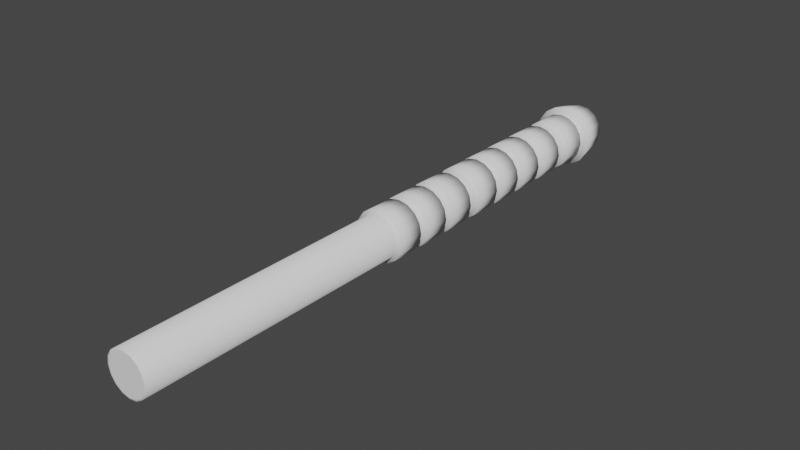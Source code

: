 # Source: WaterHoes.blend  (saved by Blender 2.92.15; exported with 4.5.12 LTS)
import bpy
from mathutils import Matrix  # noqa: F401  (used for matrix-valued properties, if any)

bpy.ops.wm.read_factory_settings(use_empty=True)
scene = bpy.context.scene
scene.name = 'Scene'

# ---- collections
col_collection = bpy.data.collections.new('Collection'); scene.collection.children.link(col_collection)

# ---- world
world_world = bpy.data.worlds.new('World'); scene.world = world_world
world_world.use_nodes = True; world_world.node_tree.nodes.clear()
_N = world_world.node_tree.nodes; _L = world_world.node_tree.links
n0 = _N.new('ShaderNodeOutputWorld'); n0.name = 'World Output'; n0.location = (300, 300)
n1 = _N.new('ShaderNodeBackground'); n1.name = 'Background'; n1.location = (10, 300)
n1.inputs[0].default_value = (0.05088, 0.05088, 0.05088, 1.0)
_L.new(n1.outputs[0], n0.inputs[0])
n0.is_active_output = True
world_world.color = (0.05088, 0.05088, 0.05088)
world_world.use_sun_shadow = False
world_world.sun_shadow_jitter_overblur = 0.0

# ---- meshes
me_circle = bpy.data.meshes.new('Circle')
me_circle.from_pydata([(0.0, 1.0, -26.82), (-0.3827, 0.9239, -26.82), (-0.7071, 0.7071, -26.82), (-0.9239, 0.3827, -26.82), (-1.0, -1.216e-06, -26.82), (-0.9239, -0.3827, -26.82), (-0.7071, -0.7071, -26.82), (-0.3827, -0.9239, -26.82), (-1.51e-07, -1.0, -26.82), (0.3827, -0.9239, -26.82), (0.7071, -0.7071, -26.82), (0.9239, -0.3827, -26.82), (1.0, -1.16e-06, -26.82), (0.9239, 0.3827, -26.82), (0.7071, 0.7071, -26.82), (0.3827, 0.9239, -26.82), (1.746e-08, 1.469, -26.82), (-0.5621, 1.357, -26.82), (-1.039, 1.039, -26.82), (-1.357, 0.5621, -26.82), (-1.469, -1.242e-06, -26.82), (-1.357, -0.5621, -26.82), (-1.039, -1.039, -26.82), (-0.5621, -1.357, -26.82), (-2.043e-07, -1.469, -26.82), (0.5621, -1.357, -26.82), (1.039, -1.039, -26.82), (1.357, -0.5621, -26.82), (1.469, -1.16e-06, -26.82), (1.357, 0.5621, -26.82), (1.039, 1.039, -26.82), (0.5621, 1.357, -26.82), (-9.779e-10, 1.174, -28.36), (-0.4494, 1.085, -28.36), (-0.8303, 0.8303, -28.36), (-1.085, 0.4494, -28.36), (-1.174, -1.31e-06, -28.36), (-1.085, -0.4494, -28.36), (-0.8303, -0.8303, -28.36), (-0.4494, -1.085, -28.36), (-1.783e-07, -1.174, -28.36), (0.4494, -1.085, -28.36), (0.8303, -0.8303, -28.36), (1.085, -0.4494, -28.36), (1.174, -1.245e-06, -28.36), (1.085, 0.4494, -28.36), (0.8303, 0.8303, -28.36), (0.4494, 1.085, -28.36), (0.3827, 0.9239, -0.01812), (0.7071, 0.7071, -0.01812), (0.9239, 0.3827, -0.01812), (1.0, 1.113e-08, -0.01812), (0.9239, -0.3827, -0.01812), (0.7071, -0.7071, -0.01812), (0.3827, -0.9239, -0.01812), (-1.51e-07, -1.0, -0.01812), (-0.3827, -0.9239, -0.01812), (-0.7071, -0.7071, -0.01812), (-0.9239, -0.3827, -0.01812), (-1.0, -4.45e-08, -0.01812), (-0.9239, 0.3827, -0.01812), (-0.7071, 0.7071, -0.01812), (-0.3827, 0.9239, -0.01812), (0.0, 1.0, -0.01812), (-2.273e-08, 0.8268, -28.36), (-0.3164, 0.7639, -28.36), (-0.5847, 0.5847, -28.36), (-0.7639, 0.3164, -28.36), (-0.8268, -1.307e-06, -28.36), (-0.7639, -0.3164, -28.36), (-0.5847, -0.5847, -28.36), (-0.3164, -0.7639, -28.36), (-1.476e-07, -0.8268, -28.36), (0.3164, -0.7639, -28.36), (0.5847, -0.5847, -28.36), (0.7639, -0.3164, -28.36), (0.8268, -1.261e-06, -28.36), (0.7639, 0.3164, -28.36), (0.5847, 0.5847, -28.36), (0.3164, 0.7639, -28.36), (-2.273e-08, 0.8268, -26.26), (-0.3164, 0.7639, -26.26), (-0.5847, 0.5847, -26.26), (-0.7639, 0.3164, -26.26), (-0.8268, -1.215e-06, -26.26), (-0.7639, -0.3164, -26.26), (-0.5847, -0.5847, -26.26), (-0.3164, -0.7639, -26.26), (-1.476e-07, -0.8268, -26.26), (0.3164, -0.7639, -26.26), (0.5847, -0.5847, -26.26), (0.7639, -0.3164, -26.26), (0.8268, -1.169e-06, -26.26), (0.7639, 0.3164, -26.26), (0.5847, 0.5847, -26.26), (0.3164, 0.7639, -26.26), (0.3501, 0.8452, -0.01812), (0.6469, 0.6469, -0.01812), (0.8452, 0.3501, -0.01812), (0.9148, 1.075e-08, -0.01812), (0.8452, -0.3501, -0.01812), (0.6469, -0.6469, -0.01812), (0.3501, -0.8452, -0.01812), (-1.419e-07, -0.9148, -0.01812), (-0.3501, -0.8452, -0.01812), (-0.6469, -0.6469, -0.01812), (-0.8452, -0.3501, -0.01812), (-0.9148, -4.015e-08, -0.01812), (-0.8452, 0.3501, -0.01812), (-0.6469, 0.6469, -0.01812), (-0.3501, 0.8452, -0.01812), (-3.808e-09, 0.9148, -0.01812)], [], [(0, 15, 31, 16), (9, 8, 24, 25), (2, 1, 17, 18), (10, 9, 25, 26), (3, 2, 18, 19), (11, 10, 26, 27), (4, 3, 19, 20), (12, 11, 27, 28), (5, 4, 20, 21), (13, 12, 28, 29), (6, 5, 21, 22), (14, 13, 29, 30), (7, 6, 22, 23), (15, 14, 30, 31), (8, 7, 23, 24), (1, 0, 16, 17), (30, 29, 45, 46), (23, 22, 38, 39), (31, 30, 46, 47), (24, 23, 39, 40), (17, 16, 32, 33), (16, 31, 47, 32), (25, 24, 40, 41), (18, 17, 33, 34), (26, 25, 41, 42), (19, 18, 34, 35), (27, 26, 42, 43), (20, 19, 35, 36), (28, 27, 43, 44), (21, 20, 36, 37), (29, 28, 44, 45), (22, 21, 37, 38), (45, 44, 76, 77), (9, 10, 53, 54), (10, 11, 52, 53), (11, 12, 51, 52), (4, 5, 58, 59), (8, 9, 54, 55), (1, 2, 61, 62), (12, 13, 50, 51), (5, 6, 57, 58), (13, 14, 49, 50), (6, 7, 56, 57), (14, 15, 48, 49), (7, 8, 55, 56), (0, 1, 62, 63), (15, 0, 63, 48), (2, 3, 60, 61), (3, 4, 59, 60), (50, 49, 97, 98), (65, 64, 80, 81), (38, 37, 69, 70), (46, 45, 77, 78), (39, 38, 70, 71), (47, 46, 78, 79), (40, 39, 71, 72), (33, 32, 64, 65), (32, 47, 79, 64), (41, 40, 72, 73), (34, 33, 65, 66), (42, 41, 73, 74), (35, 34, 66, 67), (43, 42, 74, 75), (36, 35, 67, 68), (44, 43, 75, 76), (37, 36, 68, 69), (81, 80, 95, 94, 93, 92, 91, 90, 89, 88, 87, 86, 85, 84, 83, 82), (64, 79, 95, 80), (73, 72, 88, 89), (66, 65, 81, 82), (74, 73, 89, 90), (67, 66, 82, 83), (75, 74, 90, 91), (68, 67, 83, 84), (76, 75, 91, 92), (69, 68, 84, 85), (77, 76, 92, 93), (70, 69, 85, 86), (78, 77, 93, 94), (71, 70, 86, 87), (79, 78, 94, 95), (72, 71, 87, 88), (111, 110, 109, 108, 107, 106, 105, 104, 103, 102, 101, 100, 99, 98, 97, 96), (57, 56, 104, 105), (49, 48, 96, 97), (60, 59, 107, 108), (51, 50, 98, 99), (58, 57, 105, 106), (52, 51, 99, 100), (59, 58, 106, 107), (53, 52, 100, 101), (61, 60, 108, 109), (54, 53, 101, 102), (62, 61, 109, 110), (55, 54, 102, 103), (48, 63, 111, 96), (63, 62, 110, 111), (56, 55, 103, 104)])
me_circle.polygons.foreach_set('use_smooth', [True] * 98)
_uv = me_circle.uv_layers.new(name='UVMap')
_uv.uv.foreach_set('vector', [0.2403, 0.08488, 0.2538, 0.09045, 0.2504, 0.1076, 0.2306, 0.09944, 0.2921, 0.03306, 0.2818, 0.02275, 0.2916, 0.008193, 0.3067, 0.02333, 0.2244, 0.0611, 0.23, 0.07457, 0.2155, 0.0843, 0.2073, 0.06452, 0.2977, 0.04653, 0.2921, 0.03306, 0.3067, 0.02333, 0.3149, 0.04311, 0.2244, 0.04653, 0.2244, 0.0611, 0.2073, 0.06452, 0.2073, 0.04311, 0.2977, 0.0611, 0.2977, 0.04653, 0.3149, 0.04311, 0.3149, 0.06452, 0.23, 0.03306, 0.2244, 0.04653, 0.2073, 0.04311, 0.2155, 0.02333, 0.2921, 0.07457, 0.2977, 0.0611, 0.3149, 0.06452, 0.3067, 0.0843, 0.2403, 0.02275, 0.23, 0.03306, 0.2155, 0.02333, 0.2306, 0.008193, 0.2818, 0.08488, 0.2921, 0.07457, 0.3067, 0.0843, 0.2916, 0.09944, 0.2538, 0.01718, 0.2403, 0.02275, 0.2306, 0.008193, 0.2504, 0.0, 0.2684, 0.09045, 0.2818, 0.08488, 0.2916, 0.09944, 0.2718, 0.1076, 0.2684, 0.01718, 0.2538, 0.01718, 0.2504, 0.0, 0.2718, 0.0, 0.2538, 0.09045, 0.2684, 0.09045, 0.2718, 0.1076, 0.2504, 0.1076, 0.2818, 0.02275, 0.2684, 0.01718, 0.2718, 0.0, 0.2916, 0.008193, 0.23, 0.07457, 0.2403, 0.08488, 0.2306, 0.09944, 0.2155, 0.0843, 0.3838, 0.267, 0.3844, 0.2867, 0.3262, 0.2889, 0.3257, 0.2731, 0.2944, 0.1837, 0.2936, 0.1686, 0.3518, 0.1632, 0.3524, 0.1753, 0.2661, 0.2698, 0.2652, 0.2849, 0.2073, 0.2758, 0.208, 0.2637, 0.2669, 0.2867, 0.2677, 0.267, 0.3257, 0.2738, 0.3251, 0.2896, 0.2667, 0.2286, 0.2667, 0.25, 0.2085, 0.2479, 0.2085, 0.2307, 0.2667, 0.25, 0.2661, 0.2698, 0.208, 0.2637, 0.2085, 0.2479, 0.2667, 0.3081, 0.2669, 0.2867, 0.3251, 0.2896, 0.3249, 0.3067, 0.2661, 0.2088, 0.2667, 0.2286, 0.2085, 0.2307, 0.208, 0.2149, 0.2669, 0.3279, 0.2667, 0.3081, 0.3249, 0.3067, 0.3251, 0.3226, 0.2652, 0.1937, 0.2661, 0.2088, 0.208, 0.2149, 0.2073, 0.2028, 0.2677, 0.3431, 0.2669, 0.3279, 0.3251, 0.3226, 0.3257, 0.3347, 0.2936, 0.1274, 0.2944, 0.1076, 0.3524, 0.1145, 0.3518, 0.1303, 0.3844, 0.3081, 0.3838, 0.3279, 0.3257, 0.3218, 0.3262, 0.306, 0.2933, 0.1488, 0.2936, 0.1274, 0.3518, 0.1303, 0.3515, 0.1474, 0.3844, 0.2867, 0.3844, 0.3081, 0.3262, 0.306, 0.3262, 0.2889, 0.2936, 0.1686, 0.2933, 0.1488, 0.3515, 0.1474, 0.3518, 0.1632, 0.2417, 0.1076, 0.2588, 0.1076, 0.2563, 0.1204, 0.2443, 0.1204, 0.0859, 0.999, 0.07243, 0.9993, 0.07243, 0.0003614, 0.0859, 0.0, 0.07243, 0.9993, 0.06212, 1.0, 0.06212, 0.001031, 0.07243, 0.0003614, 0.2073, 0.9993, 0.1938, 0.999, 0.1938, 0.0, 0.2073, 0.0003614, 0.1523, 0.999, 0.1377, 0.999, 0.1377, 0.0, 0.1523, 0.0, 0.1005, 0.999, 0.0859, 0.999, 0.0859, 0.0, 0.1005, 0.0, 0.03835, 0.001031, 0.05182, 0.0006685, 0.05182, 0.9996, 0.03835, 1.0, 0.1938, 0.999, 0.1792, 0.999, 0.1792, 0.0, 0.1938, 0.0, 0.1377, 0.999, 0.1242, 0.9993, 0.1242, 0.0003614, 0.1377, 0.0, 0.1792, 0.999, 0.1658, 0.9993, 0.1658, 0.0003614, 0.1792, 0.0, 0.1242, 0.9993, 0.1139, 1.0, 0.1139, 0.001031, 0.1242, 0.0003614, 1.192e-07, 0.0, 0.01031, 0.0006685, 0.01031, 0.9996, 0.0, 0.999, 0.1139, 0.9993, 0.1005, 0.999, 0.1005, 0.0, 0.1139, 0.0003614, 0.02377, 0.001031, 0.03835, 0.001031, 0.03835, 1.0, 0.02377, 1.0, 0.01031, 0.0006685, 0.02377, 0.001031, 0.02377, 1.0, 0.01031, 0.9996, 0.05182, 0.0006685, 0.06212, 0.0, 0.06212, 0.999, 0.05182, 0.9996, 0.1658, 0.9993, 0.1523, 0.999, 0.1523, 0.0, 0.1658, 0.0003614, 0.2826, 0.1993, 0.296, 0.1937, 0.2966, 0.1968, 0.2843, 0.2019, 0.3635, 0.1076, 0.3756, 0.1076, 0.3756, 0.186, 0.3635, 0.186, 0.2747, 0.1871, 0.2588, 0.1937, 0.2563, 0.1809, 0.2674, 0.1763, 0.2259, 0.1142, 0.2417, 0.1076, 0.2443, 0.1204, 0.2331, 0.125, 0.2868, 0.175, 0.2747, 0.1871, 0.2674, 0.1763, 0.276, 0.1678, 0.2138, 0.1263, 0.2259, 0.1142, 0.2331, 0.125, 0.2246, 0.1335, 0.2933, 0.1592, 0.2868, 0.175, 0.276, 0.1678, 0.2806, 0.1567, 0.2073, 0.1592, 0.2073, 0.1421, 0.22, 0.1446, 0.22, 0.1567, 0.2073, 0.1421, 0.2138, 0.1263, 0.2246, 0.1335, 0.22, 0.1446, 0.2933, 0.1421, 0.2933, 0.1592, 0.2806, 0.1567, 0.2806, 0.1446, 0.2138, 0.175, 0.2073, 0.1592, 0.22, 0.1567, 0.2246, 0.1678, 0.2868, 0.1263, 0.2933, 0.1421, 0.2806, 0.1446, 0.276, 0.1335, 0.2259, 0.1871, 0.2138, 0.175, 0.2246, 0.1678, 0.2331, 0.1763, 0.2747, 0.1142, 0.2868, 0.1263, 0.276, 0.1335, 0.2674, 0.125, 0.2417, 0.1937, 0.2259, 0.1871, 0.2331, 0.1763, 0.2443, 0.1809, 0.2588, 0.1076, 0.2747, 0.1142, 0.2674, 0.125, 0.2563, 0.1204, 0.2588, 0.1937, 0.2417, 0.1937, 0.2443, 0.1809, 0.2563, 0.1809, 0.3149, 0.03632, 0.3149, 0.02427, 0.3195, 0.01313, 0.328, 0.004612, 0.3392, 0.0, 0.3512, 0.0, 0.3623, 0.004612, 0.3709, 0.01313, 0.3755, 0.02427, 0.3755, 0.03632, 0.3709, 0.04745, 0.3623, 0.05598, 0.3512, 0.06059, 0.3392, 0.06059, 0.328, 0.05598, 0.3195, 0.04746, 0.3756, 0.1076, 0.3867, 0.1079, 0.3867, 0.1863, 0.3756, 0.186, 0.3631, 0.267, 0.3511, 0.267, 0.3511, 0.1886, 0.3631, 0.1886, 0.3524, 0.1079, 0.3635, 0.1076, 0.3635, 0.186, 0.3524, 0.1863, 0.3743, 0.2667, 0.3631, 0.267, 0.3631, 0.1886, 0.3743, 0.1883, 0.2501, 0.2852, 0.2586, 0.2858, 0.2586, 0.3641, 0.2501, 0.3636, 0.3828, 0.2661, 0.3743, 0.2667, 0.3743, 0.1883, 0.3828, 0.1877, 0.239, 0.2849, 0.2501, 0.2852, 0.2501, 0.3636, 0.239, 0.3633, 0.3489, 0.3279, 0.3601, 0.3282, 0.3601, 0.4066, 0.3489, 0.4063, 0.2269, 0.2849, 0.239, 0.2849, 0.239, 0.3633, 0.2269, 0.3633, 0.3369, 0.3279, 0.3489, 0.3279, 0.3489, 0.4063, 0.3369, 0.4063, 0.2158, 0.2852, 0.2269, 0.2849, 0.2269, 0.3633, 0.2158, 0.3636, 0.3257, 0.3282, 0.3369, 0.3279, 0.3369, 0.4063, 0.3257, 0.4066, 0.2073, 0.2858, 0.2158, 0.2852, 0.2158, 0.3636, 0.2073, 0.3641, 0.3867, 0.1079, 0.3952, 0.1085, 0.3952, 0.1868, 0.3867, 0.1863, 0.3511, 0.267, 0.3399, 0.2667, 0.3399, 0.1883, 0.3511, 0.1886, 0.3223, 0.2019, 0.3317, 0.2113, 0.3368, 0.2237, 0.3368, 0.237, 0.3317, 0.2493, 0.3223, 0.2587, 0.31, 0.2638, 0.2966, 0.2638, 0.2843, 0.2587, 0.2749, 0.2493, 0.2698, 0.237, 0.2698, 0.2237, 0.2749, 0.2113, 0.2843, 0.2019, 0.2966, 0.1968, 0.31, 0.1968, 0.3106, 0.267, 0.296, 0.267, 0.2966, 0.2638, 0.31, 0.2638, 0.296, 0.1937, 0.3106, 0.1937, 0.31, 0.1968, 0.2966, 0.1968, 0.3399, 0.2376, 0.3344, 0.2511, 0.3317, 0.2493, 0.3368, 0.237, 0.2722, 0.2096, 0.2826, 0.1993, 0.2843, 0.2019, 0.2749, 0.2113, 0.3241, 0.2614, 0.3106, 0.267, 0.31, 0.2638, 0.3223, 0.2587, 0.2667, 0.223, 0.2722, 0.2096, 0.2749, 0.2113, 0.2698, 0.2237, 0.3344, 0.2511, 0.3241, 0.2614, 0.3223, 0.2587, 0.3317, 0.2493, 0.2667, 0.2376, 0.2667, 0.223, 0.2698, 0.2237, 0.2698, 0.237, 0.3399, 0.223, 0.3399, 0.2376, 0.3368, 0.237, 0.3368, 0.2237, 0.2722, 0.2511, 0.2667, 0.2376, 0.2698, 0.237, 0.2749, 0.2493, 0.3344, 0.2096, 0.3399, 0.223, 0.3368, 0.2237, 0.3317, 0.2113, 0.2826, 0.2614, 0.2722, 0.2511, 0.2749, 0.2493, 0.2843, 0.2587, 0.3106, 0.1937, 0.3241, 0.1993, 0.3223, 0.2019, 0.31, 0.1968, 0.3241, 0.1993, 0.3344, 0.2096, 0.3317, 0.2113, 0.3223, 0.2019, 0.296, 0.267, 0.2826, 0.2614, 0.2843, 0.2587, 0.2966, 0.2638])
me_circle.use_remesh_fix_poles = True
me_circle.use_remesh_preserve_attributes = False
me_circle.use_mirror_vertex_groups = False
me_circle.update()
me_circle_001 = bpy.data.meshes.new('Circle.001')
me_circle_001.from_pydata([(0.4584, 1.107, -14.54), (0.847, 0.847, -14.54), (1.107, 0.4584, -14.54), (1.198, -6.352e-07, -14.54), (1.107, -0.4584, -14.54), (0.847, -0.847, -14.54), (0.4584, -1.107, -14.54), (-1.817e-07, -1.198, -14.54), (-0.4584, -1.107, -14.54), (-0.847, -0.847, -14.54), (-1.107, -0.4584, -14.54), (-1.198, -7.018e-07, -14.54), (-1.107, 0.4584, -14.54), (-0.847, 0.847, -14.54), (-0.4584, 1.107, -14.54), (-8.748e-10, 1.198, -14.54), (-8.748e-10, 1.198, -16.29), (-0.4584, 1.107, -16.29), (-0.847, 0.847, -16.29), (-1.107, 0.4584, -16.29), (-1.198, -7.783e-07, -16.29), (-1.107, -0.4584, -16.29), (-0.847, -0.847, -16.29), (-0.4584, -1.107, -16.29), (-1.817e-07, -1.198, -16.29), (0.4584, -1.107, -16.29), (0.847, -0.847, -16.29), (1.107, -0.4584, -16.29), (1.198, -7.116e-07, -16.29), (1.107, 0.4584, -16.29), (0.847, 0.847, -16.29), (0.4584, 1.107, -16.29), (-8.748e-10, 1.198, -17.55), (-0.4584, 1.107, -17.55), (-0.847, 0.847, -17.55), (-1.107, 0.4584, -17.55), (-1.198, -8.333e-07, -17.55), (-1.107, -0.4584, -17.55), (-0.847, -0.847, -17.55), (-0.4584, -1.107, -17.55), (-1.817e-07, -1.198, -17.55), (0.4584, -1.107, -17.55), (0.847, -0.847, -17.55), (1.107, -0.4584, -17.55), (1.198, -7.666e-07, -17.55), (1.107, 0.4584, -17.55), (0.847, 0.847, -17.55), (0.4584, 1.107, -17.55), (-8.748e-10, 1.198, -15.8), (-0.4584, 1.107, -15.8), (-0.847, 0.847, -15.8), (-1.107, 0.4584, -15.8), (-1.198, -7.568e-07, -15.8), (-1.107, -0.4584, -15.8), (-0.847, -0.847, -15.8), (-0.4584, -1.107, -15.8), (-1.817e-07, -1.198, -15.8), (0.4584, -1.107, -15.8), (0.847, -0.847, -15.8), (1.107, -0.4584, -15.8), (1.198, -6.902e-07, -15.8), (1.107, 0.4584, -15.8), (0.847, 0.847, -15.8), (0.4584, 1.107, -15.8), (0.4584, 1.107, -12.85), (0.847, 0.847, -12.85), (1.107, 0.4584, -12.85), (1.198, -5.612e-07, -12.85), (1.107, -0.4584, -12.85), (0.847, -0.847, -12.85), (0.4584, -1.107, -12.85), (-1.817e-07, -1.198, -12.85), (-0.4584, -1.107, -12.85), (-0.847, -0.847, -12.85), (-1.107, -0.4584, -12.85), (-1.198, -6.279e-07, -12.85), (-1.107, 0.4584, -12.85), (-0.847, 0.847, -12.85), (-0.4584, 1.107, -12.85), (-8.748e-10, 1.198, -12.85), (-8.748e-10, 1.198, -14.11), (-0.4584, 1.107, -14.11), (-0.847, 0.847, -14.11), (-1.107, 0.4584, -14.11), (-1.198, -6.829e-07, -14.11), (-1.107, -0.4584, -14.11), (-0.847, -0.847, -14.11), (-0.4584, -1.107, -14.11), (-1.817e-07, -1.198, -14.11), (0.4584, -1.107, -14.11), (0.847, -0.847, -14.11), (1.107, -0.4584, -14.11), (1.198, -6.162e-07, -14.11), (1.107, 0.4584, -14.11), (0.847, 0.847, -14.11), (0.4584, 1.107, -14.11), (0.4584, 1.107, -18.24), (0.847, 0.847, -18.24), (1.107, 0.4584, -18.24), (1.198, -7.97e-07, -18.24), (1.107, -0.4584, -18.24), (0.847, -0.847, -18.24), (0.4584, -1.107, -18.24), (-1.817e-07, -1.198, -18.24), (-0.4584, -1.107, -18.24), (-0.847, -0.847, -18.24), (-1.107, -0.4584, -18.24), (-1.198, -8.637e-07, -18.24), (-1.107, 0.4584, -18.24), (-0.847, 0.847, -18.24), (-0.4584, 1.107, -18.24), (-8.748e-10, 1.198, -18.24), (-8.748e-10, 1.198, -19.5), (-0.4584, 1.107, -19.5), (-0.847, 0.847, -19.5), (-1.107, 0.4584, -19.5), (-1.198, -9.187e-07, -19.5), (-1.107, -0.4584, -19.5), (-0.847, -0.847, -19.5), (-0.4584, -1.107, -19.5), (-1.817e-07, -1.198, -19.5), (0.4584, -1.107, -19.5), (0.847, -0.847, -19.5), (1.107, -0.4584, -19.5), (1.198, -8.52e-07, -19.5), (1.107, 0.4584, -19.5), (0.847, 0.847, -19.5), (0.4584, 1.107, -19.5)], [], [(3, 4, 59, 60), (14, 15, 48, 49), (11, 12, 51, 52), (7, 8, 55, 56), (4, 5, 58, 59), (0, 1, 62, 63), (12, 13, 50, 51), (8, 9, 54, 55), (5, 6, 57, 58), (1, 2, 61, 62), (13, 14, 49, 50), (14, 13, 12, 11, 10, 9, 8, 7, 6, 5, 4, 3, 2, 1, 0, 15), (6, 7, 56, 57), (17, 18, 19, 20, 21, 22, 23, 24, 25, 26, 27, 28, 29, 30, 31, 16), (15, 0, 63, 48), (10, 11, 52, 53), (30, 29, 45, 46), (23, 22, 38, 39), (31, 30, 46, 47), (24, 23, 39, 40), (17, 16, 32, 33), (16, 31, 47, 32), (25, 24, 40, 41), (18, 17, 33, 34), (26, 25, 41, 42), (19, 18, 34, 35), (27, 26, 42, 43), (20, 19, 35, 36), (28, 27, 43, 44), (21, 20, 36, 37), (29, 28, 44, 45), (22, 21, 37, 38), (33, 32, 47, 46, 45, 44, 43, 42, 41, 40, 39, 38, 37, 36, 35, 34), (2, 3, 60, 61), (9, 10, 53, 54), (49, 48, 63, 62, 61, 60, 59, 58, 57, 56, 55, 54, 53, 52, 51, 50), (67, 68, 91, 92), (78, 79, 80, 81), (75, 76, 83, 84), (71, 72, 87, 88), (68, 69, 90, 91), (64, 65, 94, 95), (76, 77, 82, 83), (72, 73, 86, 87), (69, 70, 89, 90), (65, 66, 93, 94), (77, 78, 81, 82), (78, 77, 76, 75, 74, 73, 72, 71, 70, 69, 68, 67, 66, 65, 64, 79), (70, 71, 88, 89), (79, 64, 95, 80), (74, 75, 84, 85), (66, 67, 92, 93), (73, 74, 85, 86), (81, 80, 95, 94, 93, 92, 91, 90, 89, 88, 87, 86, 85, 84, 83, 82), (99, 100, 123, 124), (110, 111, 112, 113), (107, 108, 115, 116), (103, 104, 119, 120), (100, 101, 122, 123), (96, 97, 126, 127), (108, 109, 114, 115), (104, 105, 118, 119), (101, 102, 121, 122), (97, 98, 125, 126), (109, 110, 113, 114), (110, 109, 108, 107, 106, 105, 104, 103, 102, 101, 100, 99, 98, 97, 96, 111), (102, 103, 120, 121), (111, 96, 127, 112), (106, 107, 116, 117), (98, 99, 124, 125), (105, 106, 117, 118), (113, 112, 127, 126, 125, 124, 123, 122, 121, 120, 119, 118, 117, 116, 115, 114)])
me_circle_001.polygons.foreach_set('use_smooth', [True] * 72)
_uv = me_circle_001.uv_layers.new(name='UVMap')
_uv.uv.foreach_set('vector', [0.0, 0.0, 0.0, 0.0, 0.0, 0.0, 0.0, 0.0, 0.0, 0.0, 0.0, 0.0, 0.0, 0.0, 0.0, 0.0, 0.0, 0.0, 0.0, 0.0, 0.0, 0.0, 0.0, 0.0, 0.0, 0.0, 0.0, 0.0, 0.0, 0.0, 0.0, 0.0, 0.0, 0.0, 0.0, 0.0, 0.0, 0.0, 0.0, 0.0, 0.0, 0.0, 0.0, 0.0, 0.0, 0.0, 0.0, 0.0, 0.0, 0.0, 0.0, 0.0, 0.0, 0.0, 0.0, 0.0, 0.0, 0.0, 0.0, 0.0, 0.0, 0.0, 0.0, 0.0, 0.0, 0.0, 0.0, 0.0, 0.0, 0.0, 0.0, 0.0, 0.0, 0.0, 0.0, 0.0, 0.0, 0.0, 0.0, 0.0, 0.0, 0.0, 0.0, 0.0, 0.0, 0.0, 0.0, 0.0, 0.0, 0.0, 0.0, 0.0, 0.0, 0.0, 0.0, 0.0, 0.0, 0.0, 0.0, 0.0, 0.0, 0.0, 0.0, 0.0, 0.0, 0.0, 0.0, 0.0, 0.0, 0.0, 0.0, 0.0, 0.0, 0.0, 0.0, 0.0, 0.0, 0.0, 0.0, 0.0, 0.0, 0.0, 0.0, 0.0, 0.0, 0.0, 0.0, 0.0, 0.0, 0.0, 0.0, 0.0, 0.0, 0.0, 0.0, 0.0, 0.0, 0.0, 0.0, 0.0, 0.0, 0.0, 0.0, 0.0, 0.0, 0.0, 0.0, 0.0, 0.0, 0.0, 0.0, 0.0, 0.0, 0.0, 0.0, 0.0, 0.0, 0.0, 0.0, 0.0, 0.0, 0.0, 0.0, 0.0, 0.0, 0.0, 0.0, 0.0, 0.0, 0.0, 0.0, 0.0, 0.0, 0.0, 0.0, 0.0, 0.0, 0.0, 0.0, 0.0, 0.0, 0.0, 0.0, 0.0, 0.0, 0.0, 0.0, 0.0, 0.0, 0.0, 0.0, 0.0, 0.0, 0.0, 0.0, 0.0, 0.0, 0.0, 0.0, 0.0, 0.0, 0.0, 0.0, 0.0, 0.0, 0.0, 0.0, 0.0, 0.0, 0.0, 0.0, 0.0, 0.0, 0.0, 0.0, 0.0, 0.0, 0.0, 0.0, 0.0, 0.0, 0.0, 0.0, 0.0, 0.0, 0.0, 0.0, 0.0, 0.0, 0.0, 0.0, 0.0, 0.0, 0.0, 0.0, 0.0, 0.0, 0.0, 0.0, 0.0, 0.0, 0.0, 0.0, 0.0, 0.0, 0.0, 0.0, 0.0, 0.0, 0.0, 0.0, 0.0, 0.0, 0.0, 0.0, 0.0, 0.0, 0.0, 0.0, 0.0, 0.0, 0.0, 0.0, 0.0, 0.0, 0.0, 0.0, 0.0, 0.0, 0.0, 0.0, 0.0, 0.0, 0.0, 0.0, 0.0, 0.0, 0.0, 0.0, 0.0, 0.0, 0.0, 0.0, 0.0, 0.0, 0.0, 0.0, 0.0, 0.0, 0.0, 0.0, 0.0, 0.0, 0.0, 0.0, 0.0, 0.0, 0.0, 0.0, 0.0, 0.0, 0.0, 0.0, 0.0, 0.0, 0.0, 0.0, 0.0, 0.0, 0.0, 0.0, 0.0, 0.0, 0.0, 0.0, 0.0, 0.0, 0.0, 0.0, 0.0, 0.0, 0.0, 0.0, 0.0, 0.0, 0.0, 0.0, 0.0, 0.0, 0.0, 0.0, 0.0, 0.0, 0.0, 0.0, 0.0, 0.0, 0.0, 0.0, 0.0, 0.0, 0.0, 0.0, 0.0, 0.0, 0.0, 0.0, 0.0, 0.0, 0.0, 0.0, 0.0, 0.0, 0.0, 0.0, 0.0, 0.0, 0.0, 0.0, 0.0, 0.0, 0.0, 0.0, 0.0, 0.0, 0.0, 0.0, 0.0, 0.0, 0.0, 0.0, 0.0, 0.0, 0.0, 0.0, 0.0, 0.0, 0.0, 0.0, 0.0, 0.0, 0.0, 0.0, 0.0, 0.0, 0.0, 0.0, 0.0, 0.0, 0.0, 0.0, 0.0, 0.0, 0.0, 0.0, 0.0, 0.0, 0.0, 0.0, 0.0, 0.0, 0.0, 0.0, 0.0, 0.0, 0.0, 0.0, 0.0, 0.0, 0.0, 0.0, 0.0, 0.0, 0.0, 0.0, 0.0, 0.0, 0.0, 0.0, 0.0, 0.0, 0.0, 0.0, 0.0, 0.0, 0.0, 0.0, 0.0, 0.0, 0.0, 0.0, 0.0, 0.0, 0.0, 0.0, 0.0, 0.0, 0.0, 0.0, 0.0, 0.0, 0.0, 0.0, 0.0, 0.0, 0.0, 0.0, 0.0, 0.0, 0.0, 0.0, 0.0, 0.0, 0.0, 0.0, 0.0, 0.0, 0.0, 0.0, 0.0, 0.0, 0.0, 0.0, 0.0, 0.0, 0.0, 0.0, 0.0, 0.0, 0.0, 0.0, 0.0, 0.0, 0.0, 0.0, 0.0, 0.0, 0.0, 0.0, 0.0, 0.0, 0.0, 0.0, 0.0, 0.0, 0.0, 0.0, 0.0, 0.0, 0.0, 0.0, 0.0, 0.0, 0.0, 0.0, 0.0, 0.0, 0.0, 0.0, 0.0, 0.0, 0.0, 0.0, 0.0, 0.0, 0.0, 0.0, 0.0, 0.0, 0.0, 0.0, 0.0, 0.0, 0.0, 0.0, 0.0, 0.0, 0.0, 0.0, 0.0, 0.0, 0.0, 0.0, 0.0, 0.0, 0.0, 0.0, 0.0, 0.0, 0.0, 0.0, 0.0, 0.0, 0.0, 0.0, 0.0, 0.0, 0.0, 0.0, 0.0, 0.0, 0.0, 0.0, 0.0, 0.0, 0.0, 0.0, 0.0, 0.0, 0.0, 0.0, 0.0, 0.0, 0.0, 0.0, 0.0, 0.0, 0.0, 0.0, 0.0, 0.0, 0.0, 0.0, 0.0, 0.0, 0.0, 0.0, 0.0, 0.0, 0.0, 0.0, 0.0, 0.0, 0.0, 0.0, 0.0, 0.0, 0.0, 0.0, 0.0, 0.0, 0.0, 0.0, 0.0, 0.0, 0.0, 0.0, 0.0, 0.0, 0.0, 0.0, 0.0, 0.0, 0.0, 0.0, 0.0, 0.0, 0.0, 0.0, 0.0, 0.0, 0.0, 0.0, 0.0, 0.0, 0.0, 0.0, 0.0, 0.0, 0.0, 0.0, 0.0, 0.0, 0.0, 0.0, 0.0, 0.0, 0.0, 0.0, 0.0, 0.0, 0.0, 0.0, 0.0, 0.0, 0.0, 0.0, 0.0, 0.0, 0.0, 0.0, 0.0, 0.0, 0.0, 0.0, 0.0, 0.0, 0.0, 0.0, 0.0, 0.0, 0.0, 0.0, 0.0, 0.0, 0.0, 0.0, 0.0, 0.0, 0.0, 0.0, 0.0, 0.0, 0.0, 0.0, 0.0, 0.0, 0.0, 0.0, 0.0, 0.0, 0.0, 0.0, 0.0, 0.0, 0.0, 0.0, 0.0, 0.0, 0.0, 0.0, 0.0, 0.0, 0.0, 0.0, 0.0, 0.0, 0.0, 0.0, 0.0, 0.0, 0.0, 0.0, 0.0, 0.0, 0.0, 0.0, 0.0, 0.0, 0.0, 0.0, 0.0, 0.0, 0.0, 0.0, 0.0, 0.0, 0.0, 0.0, 0.0, 0.0, 0.0, 0.0, 0.0, 0.0, 0.0, 0.0, 0.0, 0.0, 0.0, 0.0, 0.0, 0.0, 0.0, 0.0, 0.0, 0.0, 0.0, 0.0, 0.0, 0.0, 0.0, 0.0, 0.0, 0.0, 0.0, 0.0, 0.0, 0.0, 0.0, 0.0, 0.0, 0.0, 0.0, 0.0, 0.0, 0.0, 0.0, 0.0, 0.0, 0.0, 0.0, 0.0, 0.0, 0.0, 0.0, 0.0, 0.0, 0.0, 0.0, 0.0, 0.0, 0.0, 0.0, 0.0, 0.0, 0.0, 0.0, 0.0, 0.0, 0.0, 0.0, 0.0, 0.0, 0.0, 0.0, 0.0, 0.0])
me_circle_001.use_remesh_fix_poles = True
me_circle_001.use_remesh_preserve_attributes = False
me_circle_001.use_mirror_vertex_groups = False
me_circle_001.update()
me_circle_002 = bpy.data.meshes.new('Circle.002')
me_circle_002.from_pydata([(0.4584, 1.107, -21.57), (0.847, 0.847, -21.57), (1.107, 0.4584, -21.57), (1.198, -9.426e-07, -21.57), (1.107, -0.4584, -21.57), (0.847, -0.847, -21.57), (0.4584, -1.107, -21.57), (-1.817e-07, -1.198, -21.57), (-0.4584, -1.107, -21.57), (-0.847, -0.847, -21.57), (-1.107, -0.4584, -21.57), (-1.198, -1.009e-06, -21.57), (-1.107, 0.4584, -21.57), (-0.847, 0.847, -21.57), (-0.4584, 1.107, -21.57), (-8.748e-10, 1.198, -21.57), (-8.748e-10, 1.198, -23.32), (-0.4584, 1.107, -23.32), (-0.847, 0.847, -23.32), (-1.107, 0.4584, -23.32), (-1.198, -1.086e-06, -23.32), (-1.107, -0.4584, -23.32), (-0.847, -0.847, -23.32), (-0.4584, -1.107, -23.32), (-1.817e-07, -1.198, -23.32), (0.4584, -1.107, -23.32), (0.847, -0.847, -23.32), (1.107, -0.4584, -23.32), (1.198, -1.019e-06, -23.32), (1.107, 0.4584, -23.32), (0.847, 0.847, -23.32), (0.4584, 1.107, -23.32), (-8.748e-10, 1.198, -24.58), (-0.4584, 1.107, -24.58), (-0.847, 0.847, -24.58), (-1.107, 0.4584, -24.58), (-1.198, -1.141e-06, -24.58), (-1.107, -0.4584, -24.58), (-0.847, -0.847, -24.58), (-0.4584, -1.107, -24.58), (-1.817e-07, -1.198, -24.58), (0.4584, -1.107, -24.58), (0.847, -0.847, -24.58), (1.107, -0.4584, -24.58), (1.198, -1.074e-06, -24.58), (1.107, 0.4584, -24.58), (0.847, 0.847, -24.58), (0.4584, 1.107, -24.58), (-8.748e-10, 1.198, -22.83), (-0.4584, 1.107, -22.83), (-0.847, 0.847, -22.83), (-1.107, 0.4584, -22.83), (-1.198, -1.064e-06, -22.83), (-1.107, -0.4584, -22.83), (-0.847, -0.847, -22.83), (-0.4584, -1.107, -22.83), (-1.817e-07, -1.198, -22.83), (0.4584, -1.107, -22.83), (0.847, -0.847, -22.83), (1.107, -0.4584, -22.83), (1.198, -9.976e-07, -22.83), (1.107, 0.4584, -22.83), (0.847, 0.847, -22.83), (0.4584, 1.107, -22.83), (0.4584, 1.107, -19.88), (0.847, 0.847, -19.88), (1.107, 0.4584, -19.88), (1.198, -8.687e-07, -19.88), (1.107, -0.4584, -19.88), (0.847, -0.847, -19.88), (0.4584, -1.107, -19.88), (-1.817e-07, -1.198, -19.88), (-0.4584, -1.107, -19.88), (-0.847, -0.847, -19.88), (-1.107, -0.4584, -19.88), (-1.198, -9.353e-07, -19.88), (-1.107, 0.4584, -19.88), (-0.847, 0.847, -19.88), (-0.4584, 1.107, -19.88), (-8.748e-10, 1.198, -19.88), (-8.748e-10, 1.198, -21.14), (-0.4584, 1.107, -21.14), (-0.847, 0.847, -21.14), (-1.107, 0.4584, -21.14), (-1.198, -9.903e-07, -21.14), (-1.107, -0.4584, -21.14), (-0.847, -0.847, -21.14), (-0.4584, -1.107, -21.14), (-1.817e-07, -1.198, -21.14), (0.4584, -1.107, -21.14), (0.847, -0.847, -21.14), (1.107, -0.4584, -21.14), (1.198, -9.237e-07, -21.14), (1.107, 0.4584, -21.14), (0.847, 0.847, -21.14), (0.4584, 1.107, -21.14), (0.4584, 1.107, -25.28), (0.847, 0.847, -25.28), (1.107, 0.4584, -25.28), (1.198, -1.104e-06, -25.28), (1.107, -0.4584, -25.28), (0.847, -0.847, -25.28), (0.4584, -1.107, -25.28), (-1.817e-07, -1.198, -25.28), (-0.4584, -1.107, -25.28), (-0.847, -0.847, -25.28), (-1.107, -0.4584, -25.28), (-1.198, -1.171e-06, -25.28), (-1.107, 0.4584, -25.28), (-0.847, 0.847, -25.28), (-0.4584, 1.107, -25.28), (-8.748e-10, 1.198, -25.28), (-8.748e-10, 1.198, -26.53), (-0.4584, 1.107, -26.53), (-0.847, 0.847, -26.53), (-1.107, 0.4584, -26.53), (-1.198, -1.226e-06, -26.53), (-1.107, -0.4584, -26.53), (-0.847, -0.847, -26.53), (-0.4584, -1.107, -26.53), (-1.817e-07, -1.198, -26.53), (0.4584, -1.107, -26.53), (0.847, -0.847, -26.53), (1.107, -0.4584, -26.53), (1.198, -1.159e-06, -26.53), (1.107, 0.4584, -26.53), (0.847, 0.847, -26.53), (0.4584, 1.107, -26.53)], [], [(3, 4, 59, 60), (14, 15, 48, 49), (11, 12, 51, 52), (7, 8, 55, 56), (4, 5, 58, 59), (0, 1, 62, 63), (12, 13, 50, 51), (8, 9, 54, 55), (5, 6, 57, 58), (1, 2, 61, 62), (13, 14, 49, 50), (14, 13, 12, 11, 10, 9, 8, 7, 6, 5, 4, 3, 2, 1, 0, 15), (6, 7, 56, 57), (17, 18, 19, 20, 21, 22, 23, 24, 25, 26, 27, 28, 29, 30, 31, 16), (15, 0, 63, 48), (10, 11, 52, 53), (30, 29, 45, 46), (23, 22, 38, 39), (31, 30, 46, 47), (24, 23, 39, 40), (17, 16, 32, 33), (16, 31, 47, 32), (25, 24, 40, 41), (18, 17, 33, 34), (26, 25, 41, 42), (19, 18, 34, 35), (27, 26, 42, 43), (20, 19, 35, 36), (28, 27, 43, 44), (21, 20, 36, 37), (29, 28, 44, 45), (22, 21, 37, 38), (33, 32, 47, 46, 45, 44, 43, 42, 41, 40, 39, 38, 37, 36, 35, 34), (2, 3, 60, 61), (9, 10, 53, 54), (49, 48, 63, 62, 61, 60, 59, 58, 57, 56, 55, 54, 53, 52, 51, 50), (67, 68, 91, 92), (78, 79, 80, 81), (75, 76, 83, 84), (71, 72, 87, 88), (68, 69, 90, 91), (64, 65, 94, 95), (76, 77, 82, 83), (72, 73, 86, 87), (69, 70, 89, 90), (65, 66, 93, 94), (77, 78, 81, 82), (78, 77, 76, 75, 74, 73, 72, 71, 70, 69, 68, 67, 66, 65, 64, 79), (70, 71, 88, 89), (79, 64, 95, 80), (74, 75, 84, 85), (66, 67, 92, 93), (73, 74, 85, 86), (81, 80, 95, 94, 93, 92, 91, 90, 89, 88, 87, 86, 85, 84, 83, 82), (99, 100, 123, 124), (110, 111, 112, 113), (107, 108, 115, 116), (103, 104, 119, 120), (100, 101, 122, 123), (96, 97, 126, 127), (108, 109, 114, 115), (104, 105, 118, 119), (101, 102, 121, 122), (97, 98, 125, 126), (109, 110, 113, 114), (110, 109, 108, 107, 106, 105, 104, 103, 102, 101, 100, 99, 98, 97, 96, 111), (102, 103, 120, 121), (111, 96, 127, 112), (106, 107, 116, 117), (98, 99, 124, 125), (105, 106, 117, 118), (113, 112, 127, 126, 125, 124, 123, 122, 121, 120, 119, 118, 117, 116, 115, 114)])
me_circle_002.polygons.foreach_set('use_smooth', [True] * 72)
_uv = me_circle_002.uv_layers.new(name='UVMap')
_uv.uv.foreach_set('vector', [0.0, 0.0, 0.0, 0.0, 0.0, 0.0, 0.0, 0.0, 0.0, 0.0, 0.0, 0.0, 0.0, 0.0, 0.0, 0.0, 0.0, 0.0, 0.0, 0.0, 0.0, 0.0, 0.0, 0.0, 0.0, 0.0, 0.0, 0.0, 0.0, 0.0, 0.0, 0.0, 0.0, 0.0, 0.0, 0.0, 0.0, 0.0, 0.0, 0.0, 0.0, 0.0, 0.0, 0.0, 0.0, 0.0, 0.0, 0.0, 0.0, 0.0, 0.0, 0.0, 0.0, 0.0, 0.0, 0.0, 0.0, 0.0, 0.0, 0.0, 0.0, 0.0, 0.0, 0.0, 0.0, 0.0, 0.0, 0.0, 0.0, 0.0, 0.0, 0.0, 0.0, 0.0, 0.0, 0.0, 0.0, 0.0, 0.0, 0.0, 0.0, 0.0, 0.0, 0.0, 0.0, 0.0, 0.0, 0.0, 0.0, 0.0, 0.0, 0.0, 0.0, 0.0, 0.0, 0.0, 0.0, 0.0, 0.0, 0.0, 0.0, 0.0, 0.0, 0.0, 0.0, 0.0, 0.0, 0.0, 0.0, 0.0, 0.0, 0.0, 0.0, 0.0, 0.0, 0.0, 0.0, 0.0, 0.0, 0.0, 0.0, 0.0, 0.0, 0.0, 0.0, 0.0, 0.0, 0.0, 0.0, 0.0, 0.0, 0.0, 0.0, 0.0, 0.0, 0.0, 0.0, 0.0, 0.0, 0.0, 0.0, 0.0, 0.0, 0.0, 0.0, 0.0, 0.0, 0.0, 0.0, 0.0, 0.0, 0.0, 0.0, 0.0, 0.0, 0.0, 0.0, 0.0, 0.0, 0.0, 0.0, 0.0, 0.0, 0.0, 0.0, 0.0, 0.0, 0.0, 0.0, 0.0, 0.0, 0.0, 0.0, 0.0, 0.0, 0.0, 0.0, 0.0, 0.0, 0.0, 0.0, 0.0, 0.0, 0.0, 0.0, 0.0, 0.0, 0.0, 0.0, 0.0, 0.0, 0.0, 0.0, 0.0, 0.0, 0.0, 0.0, 0.0, 0.0, 0.0, 0.0, 0.0, 0.0, 0.0, 0.0, 0.0, 0.0, 0.0, 0.0, 0.0, 0.0, 0.0, 0.0, 0.0, 0.0, 0.0, 0.0, 0.0, 0.0, 0.0, 0.0, 0.0, 0.0, 0.0, 0.0, 0.0, 0.0, 0.0, 0.0, 0.0, 0.0, 0.0, 0.0, 0.0, 0.0, 0.0, 0.0, 0.0, 0.0, 0.0, 0.0, 0.0, 0.0, 0.0, 0.0, 0.0, 0.0, 0.0, 0.0, 0.0, 0.0, 0.0, 0.0, 0.0, 0.0, 0.0, 0.0, 0.0, 0.0, 0.0, 0.0, 0.0, 0.0, 0.0, 0.0, 0.0, 0.0, 0.0, 0.0, 0.0, 0.0, 0.0, 0.0, 0.0, 0.0, 0.0, 0.0, 0.0, 0.0, 0.0, 0.0, 0.0, 0.0, 0.0, 0.0, 0.0, 0.0, 0.0, 0.0, 0.0, 0.0, 0.0, 0.0, 0.0, 0.0, 0.0, 0.0, 0.0, 0.0, 0.0, 0.0, 0.0, 0.0, 0.0, 0.0, 0.0, 0.0, 0.0, 0.0, 0.0, 0.0, 0.0, 0.0, 0.0, 0.0, 0.0, 0.0, 0.0, 0.0, 0.0, 0.0, 0.0, 0.0, 0.0, 0.0, 0.0, 0.0, 0.0, 0.0, 0.0, 0.0, 0.0, 0.0, 0.0, 0.0, 0.0, 0.0, 0.0, 0.0, 0.0, 0.0, 0.0, 0.0, 0.0, 0.0, 0.0, 0.0, 0.0, 0.0, 0.0, 0.0, 0.0, 0.0, 0.0, 0.0, 0.0, 0.0, 0.0, 0.0, 0.0, 0.0, 0.0, 0.0, 0.0, 0.0, 0.0, 0.0, 0.0, 0.0, 0.0, 0.0, 0.0, 0.0, 0.0, 0.0, 0.0, 0.0, 0.0, 0.0, 0.0, 0.0, 0.0, 0.0, 0.0, 0.0, 0.0, 0.0, 0.0, 0.0, 0.0, 0.0, 0.0, 0.0, 0.0, 0.0, 0.0, 0.0, 0.0, 0.0, 0.0, 0.0, 0.0, 0.0, 0.0, 0.0, 0.0, 0.0, 0.0, 0.0, 0.0, 0.0, 0.0, 0.0, 0.0, 0.0, 0.0, 0.0, 0.0, 0.0, 0.0, 0.0, 0.0, 0.0, 0.0, 0.0, 0.0, 0.0, 0.0, 0.0, 0.0, 0.0, 0.0, 0.0, 0.0, 0.0, 0.0, 0.0, 0.0, 0.0, 0.0, 0.0, 0.0, 0.0, 0.0, 0.0, 0.0, 0.0, 0.0, 0.0, 0.0, 0.0, 0.0, 0.0, 0.0, 0.0, 0.0, 0.0, 0.0, 0.0, 0.0, 0.0, 0.0, 0.0, 0.0, 0.0, 0.0, 0.0, 0.0, 0.0, 0.0, 0.0, 0.0, 0.0, 0.0, 0.0, 0.0, 0.0, 0.0, 0.0, 0.0, 0.0, 0.0, 0.0, 0.0, 0.0, 0.0, 0.0, 0.0, 0.0, 0.0, 0.0, 0.0, 0.0, 0.0, 0.0, 0.0, 0.0, 0.0, 0.0, 0.0, 0.0, 0.0, 0.0, 0.0, 0.0, 0.0, 0.0, 0.0, 0.0, 0.0, 0.0, 0.0, 0.0, 0.0, 0.0, 0.0, 0.0, 0.0, 0.0, 0.0, 0.0, 0.0, 0.0, 0.0, 0.0, 0.0, 0.0, 0.0, 0.0, 0.0, 0.0, 0.0, 0.0, 0.0, 0.0, 0.0, 0.0, 0.0, 0.0, 0.0, 0.0, 0.0, 0.0, 0.0, 0.0, 0.0, 0.0, 0.0, 0.0, 0.0, 0.0, 0.0, 0.0, 0.0, 0.0, 0.0, 0.0, 0.0, 0.0, 0.0, 0.0, 0.0, 0.0, 0.0, 0.0, 0.0, 0.0, 0.0, 0.0, 0.0, 0.0, 0.0, 0.0, 0.0, 0.0, 0.0, 0.0, 0.0, 0.0, 0.0, 0.0, 0.0, 0.0, 0.0, 0.0, 0.0, 0.0, 0.0, 0.0, 0.0, 0.0, 0.0, 0.0, 0.0, 0.0, 0.0, 0.0, 0.0, 0.0, 0.0, 0.0, 0.0, 0.0, 0.0, 0.0, 0.0, 0.0, 0.0, 0.0, 0.0, 0.0, 0.0, 0.0, 0.0, 0.0, 0.0, 0.0, 0.0, 0.0, 0.0, 0.0, 0.0, 0.0, 0.0, 0.0, 0.0, 0.0, 0.0, 0.0, 0.0, 0.0, 0.0, 0.0, 0.0, 0.0, 0.0, 0.0, 0.0, 0.0, 0.0, 0.0, 0.0, 0.0, 0.0, 0.0, 0.0, 0.0, 0.0, 0.0, 0.0, 0.0, 0.0, 0.0, 0.0, 0.0, 0.0, 0.0, 0.0, 0.0, 0.0, 0.0, 0.0, 0.0, 0.0, 0.0, 0.0, 0.0, 0.0, 0.0, 0.0, 0.0, 0.0, 0.0, 0.0, 0.0, 0.0, 0.0, 0.0, 0.0, 0.0, 0.0, 0.0, 0.0, 0.0, 0.0, 0.0, 0.0, 0.0, 0.0, 0.0, 0.0, 0.0, 0.0, 0.0, 0.0, 0.0, 0.0, 0.0, 0.0, 0.0, 0.0, 0.0, 0.0, 0.0, 0.0, 0.0, 0.0, 0.0, 0.0, 0.0, 0.0, 0.0, 0.0, 0.0, 0.0, 0.0, 0.0, 0.0, 0.0, 0.0, 0.0, 0.0, 0.0, 0.0, 0.0, 0.0, 0.0, 0.0, 0.0, 0.0, 0.0, 0.0, 0.0, 0.0, 0.0, 0.0, 0.0, 0.0, 0.0, 0.0, 0.0, 0.0, 0.0, 0.0, 0.0, 0.0, 0.0, 0.0, 0.0, 0.0, 0.0, 0.0, 0.0, 0.0, 0.0, 0.0, 0.0, 0.0, 0.0, 0.0, 0.0, 0.0, 0.0, 0.0, 0.0, 0.0, 0.0, 0.0])
me_circle_002.use_remesh_fix_poles = True
me_circle_002.use_remesh_preserve_attributes = False
me_circle_002.use_mirror_vertex_groups = False
me_circle_002.update()

# ---- objects
ob_circle = bpy.data.objects.new('Circle', me_circle)
ob_circle_001 = bpy.data.objects.new('Circle.001', me_circle_001)
ob_circle_002 = bpy.data.objects.new('Circle.002', me_circle_002)

# ---- transforms, parenting, visibility, modifiers, constraints
ob_circle.location = (0.0, 0.0, 0.0)
ob_circle.rotation_euler = (1.571, -0.0, 0.0)
ob_circle.lineart.crease_threshold = 0.0
ob_circle_001.location = (0.0, 0.0, 0.0)
ob_circle_001.rotation_euler = (1.571, -0.0, 0.0)
ob_circle_001.lineart.crease_threshold = 0.0
ob_circle_002.location = (0.0, 0.0, 0.0)
ob_circle_002.rotation_euler = (1.571, -0.0, 0.0)
ob_circle_002.lineart.crease_threshold = 0.0

# ---- collection membership
col_collection.objects.link(ob_circle)
col_collection.objects.link(ob_circle_001)
col_collection.objects.link(ob_circle_002)

# ---- scene / render settings (as saved in the file)
scene.frame_start = 1; scene.frame_end = 250; scene.frame_set(1)
scene.render.engine = 'BLENDER_EEVEE_NEXT'
scene.cycles.use_denoising = False
scene.cycles.samples = 128
scene.cycles.sampling_pattern = 'TABULATED_SOBOL'
scene.cycles.use_adaptive_sampling = False
scene.cycles.use_light_tree = False
scene.view_settings.view_transform = 'Filmic'
bpy.context.view_layer.update()

# ---- added for rendering (the .blend has no active camera and no usable light): camera, sun
cam_auto = bpy.data.cameras.new('AutoCamera')
cam_auto.lens = 50.0
cam_auto.sensor_width = 36.0
cam_auto.clip_end = 1000.0
ob_auto_camera = bpy.data.objects.new('AutoCamera', cam_auto)
scene.collection.objects.link(ob_auto_camera)
ob_auto_camera.location = (26.5011, -17.6132, 21.2009)
ob_auto_camera.rotation_euler = (1.09748, -7.21219e-08, 0.694738)
scene.camera = ob_auto_camera
light_auto_sun = bpy.data.lights.new('AutoSun', 'SUN')
light_auto_sun.energy = 3.0
light_auto_sun.angle = 0.0523599
ob_auto_sun = bpy.data.objects.new('AutoSun', light_auto_sun)
scene.collection.objects.link(ob_auto_sun)
ob_auto_sun.rotation_euler = (0.872665, 0.174533, 0.523599)
bpy.context.view_layer.update()
